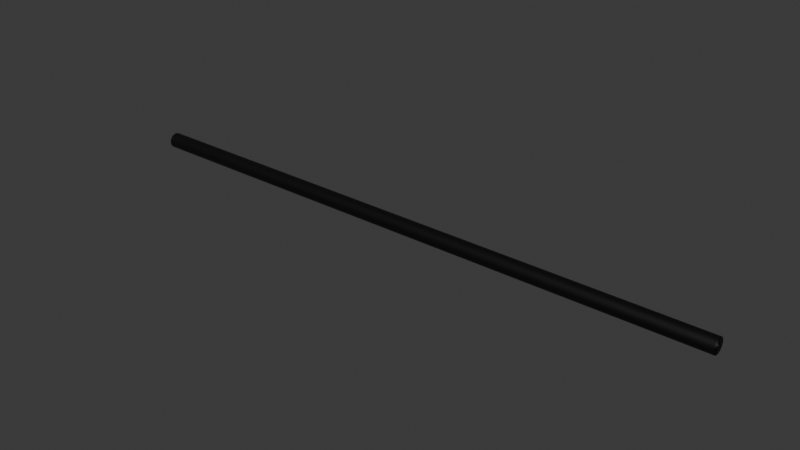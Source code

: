 # Source: cable.blend  (saved by Blender 4.0.36; exported with 4.5.12 LTS)
import bpy
from mathutils import Matrix  # noqa: F401  (used for matrix-valued properties, if any)

bpy.ops.wm.read_factory_settings(use_empty=True)
scene = bpy.context.scene
scene.name = 'Scene'

# ---- collections
col_collection = bpy.data.collections.new('Collection'); scene.collection.children.link(col_collection)

# ---- materials (node trees are filled in below, after node groups)
mat_material_001 = bpy.data.materials.new('Material.001')
mat_material_001.use_transparent_shadow = False

# ---- material node trees
mat_material_001.use_nodes = True; mat_material_001.node_tree.nodes.clear()
_N = mat_material_001.node_tree.nodes; _L = mat_material_001.node_tree.links
n0 = _N.new('ShaderNodeBsdfPrincipled'); n0.name = 'Principled BSDF'; n0.location = (10, 300)
n0.inputs[0].default_value = (0.001319, 0.001319, 0.001319, 1.0)
n0.inputs[3].default_value = 1.45
n1 = _N.new('ShaderNodeOutputMaterial'); n1.name = 'Material Output'; n1.location = (300, 300)
_L.new(n0.outputs[0], n1.inputs[0])
n1.is_active_output = True

# ---- world
world_world = bpy.data.worlds.new('World'); scene.world = world_world
world_world.use_nodes = True; world_world.node_tree.nodes.clear()
_N = world_world.node_tree.nodes; _L = world_world.node_tree.links
n0 = _N.new('ShaderNodeOutputWorld'); n0.name = 'World Output'; n0.location = (300, 300)
n1 = _N.new('ShaderNodeBackground'); n1.name = 'Background'; n1.location = (10, 300)
n1.inputs[0].default_value = (0.05088, 0.05088, 0.05088, 1.0)
_L.new(n1.outputs[0], n0.inputs[0])
n0.is_active_output = True
world_world.color = (0.05088, 0.05088, 0.05088)
world_world.use_sun_shadow = False
world_world.sun_shadow_jitter_overblur = 0.0

# ---- meshes
me_cylinder = bpy.data.meshes.new('Cylinder')
me_cylinder.from_pydata([(0.0, 1.0, -1.0), (0.0, 1.0, 1.0), (0.1951, 0.9808, -1.0), (0.1951, 0.9808, 1.0), (0.3827, 0.9239, -1.0), (0.3827, 0.9239, 1.0), (0.5556, 0.8315, -1.0), (0.5556, 0.8315, 1.0), (0.7071, 0.7071, -1.0), (0.7071, 0.7071, 1.0), (0.8315, 0.5556, -1.0), (0.8315, 0.5556, 1.0), (0.9239, 0.3827, -1.0), (0.9239, 0.3827, 1.0), (0.9808, 0.1951, -1.0), (0.9808, 0.1951, 1.0), (1.0, 0.0, -1.0), (1.0, 0.0, 1.0), (0.9808, -0.1951, -1.0), (0.9808, -0.1951, 1.0), (0.9239, -0.3827, -1.0), (0.9239, -0.3827, 1.0), (0.8315, -0.5556, -1.0), (0.8315, -0.5556, 1.0), (0.7071, -0.7071, -1.0), (0.7071, -0.7071, 1.0), (0.5556, -0.8315, -1.0), (0.5556, -0.8315, 1.0), (0.3827, -0.9239, -1.0), (0.3827, -0.9239, 1.0), (0.1951, -0.9808, -1.0), (0.1951, -0.9808, 1.0), (0.0, -1.0, -1.0), (0.0, -1.0, 1.0), (-0.1951, -0.9808, -1.0), (-0.1951, -0.9808, 1.0), (-0.3827, -0.9239, -1.0), (-0.3827, -0.9239, 1.0), (-0.5556, -0.8315, -1.0), (-0.5556, -0.8315, 1.0), (-0.7071, -0.7071, -1.0), (-0.7071, -0.7071, 1.0), (-0.8315, -0.5556, -1.0), (-0.8315, -0.5556, 1.0), (-0.9239, -0.3827, -1.0), (-0.9239, -0.3827, 1.0), (-0.9808, -0.1951, -1.0), (-0.9808, -0.1951, 1.0), (-1.0, 0.0, -1.0), (-1.0, 0.0, 1.0), (-0.9808, 0.1951, -1.0), (-0.9808, 0.1951, 1.0), (-0.9239, 0.3827, -1.0), (-0.9239, 0.3827, 1.0), (-0.8315, 0.5556, -1.0), (-0.8315, 0.5556, 1.0), (-0.7071, 0.7071, -1.0), (-0.7071, 0.7071, 1.0), (-0.5556, 0.8315, -1.0), (-0.5556, 0.8315, 1.0), (-0.3827, 0.9239, -1.0), (-0.3827, 0.9239, 1.0), (-0.1951, 0.9808, -1.0), (-0.1951, 0.9808, 1.0)], [], [(0, 1, 3, 2), (2, 3, 5, 4), (4, 5, 7, 6), (6, 7, 9, 8), (8, 9, 11, 10), (10, 11, 13, 12), (12, 13, 15, 14), (14, 15, 17, 16), (16, 17, 19, 18), (18, 19, 21, 20), (20, 21, 23, 22), (22, 23, 25, 24), (24, 25, 27, 26), (26, 27, 29, 28), (28, 29, 31, 30), (30, 31, 33, 32), (32, 33, 35, 34), (34, 35, 37, 36), (36, 37, 39, 38), (38, 39, 41, 40), (40, 41, 43, 42), (42, 43, 45, 44), (44, 45, 47, 46), (46, 47, 49, 48), (48, 49, 51, 50), (50, 51, 53, 52), (52, 53, 55, 54), (54, 55, 57, 56), (56, 57, 59, 58), (58, 59, 61, 60), (3, 1, 63, 61, 59, 57, 55, 53, 51, 49, 47, 45, 43, 41, 39, 37, 35, 33, 31, 29, 27, 25, 23, 21, 19, 17, 15, 13, 11, 9, 7, 5), (60, 61, 63, 62), (62, 63, 1, 0), (0, 2, 4, 6, 8, 10, 12, 14, 16, 18, 20, 22, 24, 26, 28, 30, 32, 34, 36, 38, 40, 42, 44, 46, 48, 50, 52, 54, 56, 58, 60, 62)])
me_cylinder.polygons.foreach_set('use_smooth', [True] * 34)
_uv = me_cylinder.uv_layers.new(name='UVMap')
_uv.uv.foreach_set('vector', [1.0, 0.5, 1.0, 1.0, 0.9688, 1.0, 0.9688, 0.5, 0.9688, 0.5, 0.9688, 1.0, 0.9375, 1.0, 0.9375, 0.5, 0.9375, 0.5, 0.9375, 1.0, 0.9062, 1.0, 0.9062, 0.5, 0.9062, 0.5, 0.9062, 1.0, 0.875, 1.0, 0.875, 0.5, 0.875, 0.5, 0.875, 1.0, 0.8438, 1.0, 0.8438, 0.5, 0.8438, 0.5, 0.8438, 1.0, 0.8125, 1.0, 0.8125, 0.5, 0.8125, 0.5, 0.8125, 1.0, 0.7812, 1.0, 0.7812, 0.5, 0.7812, 0.5, 0.7812, 1.0, 0.75, 1.0, 0.75, 0.5, 0.75, 0.5, 0.75, 1.0, 0.7188, 1.0, 0.7188, 0.5, 0.7188, 0.5, 0.7188, 1.0, 0.6875, 1.0, 0.6875, 0.5, 0.6875, 0.5, 0.6875, 1.0, 0.6562, 1.0, 0.6562, 0.5, 0.6562, 0.5, 0.6562, 1.0, 0.625, 1.0, 0.625, 0.5, 0.625, 0.5, 0.625, 1.0, 0.5938, 1.0, 0.5938, 0.5, 0.5938, 0.5, 0.5938, 1.0, 0.5625, 1.0, 0.5625, 0.5, 0.5625, 0.5, 0.5625, 1.0, 0.5312, 1.0, 0.5312, 0.5, 0.5312, 0.5, 0.5312, 1.0, 0.5, 1.0, 0.5, 0.5, 0.5, 0.5, 0.5, 1.0, 0.4688, 1.0, 0.4688, 0.5, 0.4688, 0.5, 0.4688, 1.0, 0.4375, 1.0, 0.4375, 0.5, 0.4375, 0.5, 0.4375, 1.0, 0.4062, 1.0, 0.4062, 0.5, 0.4062, 0.5, 0.4062, 1.0, 0.375, 1.0, 0.375, 0.5, 0.375, 0.5, 0.375, 1.0, 0.3438, 1.0, 0.3438, 0.5, 0.3438, 0.5, 0.3438, 1.0, 0.3125, 1.0, 0.3125, 0.5, 0.3125, 0.5, 0.3125, 1.0, 0.2812, 1.0, 0.2812, 0.5, 0.2812, 0.5, 0.2812, 1.0, 0.25, 1.0, 0.25, 0.5, 0.25, 0.5, 0.25, 1.0, 0.2188, 1.0, 0.2188, 0.5, 0.2188, 0.5, 0.2188, 1.0, 0.1875, 1.0, 0.1875, 0.5, 0.1875, 0.5, 0.1875, 1.0, 0.1562, 1.0, 0.1562, 0.5, 0.1562, 0.5, 0.1562, 1.0, 0.125, 1.0, 0.125, 0.5, 0.125, 0.5, 0.125, 1.0, 0.09375, 1.0, 0.09375, 0.5, 0.09375, 0.5, 0.09375, 1.0, 0.0625, 1.0, 0.0625, 0.5, 0.2968, 0.4854, 0.25, 0.49, 0.2032, 0.4854, 0.1582, 0.4717, 0.1167, 0.4496, 0.08029, 0.4197, 0.05045, 0.3833, 0.02827, 0.3418, 0.01461, 0.2968, 0.01, 0.25, 0.01461, 0.2032, 0.02827, 0.1582, 0.05045, 0.1167, 0.08029, 0.08029, 0.1167, 0.05045, 0.1582, 0.02827, 0.2032, 0.01461, 0.25, 0.01, 0.2968, 0.01461, 0.3418, 0.02827, 0.3833, 0.05045, 0.4197, 0.08029, 0.4496, 0.1167, 0.4717, 0.1582, 0.4854, 0.2032, 0.49, 0.25, 0.4854, 0.2968, 0.4717, 0.3418, 0.4496, 0.3833, 0.4197, 0.4197, 0.3833, 0.4496, 0.3418, 0.4717, 0.0625, 0.5, 0.0625, 1.0, 0.03125, 1.0, 0.03125, 0.5, 0.03125, 0.5, 0.03125, 1.0, 0.0, 1.0, 0.0, 0.5, 0.75, 0.49, 0.7968, 0.4854, 0.8418, 0.4717, 0.8833, 0.4496, 0.9197, 0.4197, 0.9496, 0.3833, 0.9717, 0.3418, 0.9854, 0.2968, 0.99, 0.25, 0.9854, 0.2032, 0.9717, 0.1582, 0.9496, 0.1167, 0.9197, 0.08029, 0.8833, 0.05045, 0.8418, 0.02827, 0.7968, 0.01461, 0.75, 0.01, 0.7032, 0.01461, 0.6582, 0.02827, 0.6167, 0.05045, 0.5803, 0.08029, 0.5504, 0.1167, 0.5283, 0.1582, 0.5146, 0.2032, 0.51, 0.25, 0.5146, 0.2968, 0.5283, 0.3418, 0.5504, 0.3833, 0.5803, 0.4197, 0.6167, 0.4496, 0.6582, 0.4717, 0.7032, 0.4854])
me_cylinder.materials.append(mat_material_001)
me_cylinder.update()

# ---- objects
ob_cylinder = bpy.data.objects.new('Cylinder', me_cylinder)

# ---- transforms, parenting, visibility, modifiers, constraints
ob_cylinder.location = (0.0, 0.0, 0.0)
ob_cylinder.rotation_euler = (0.0, 1.571, 0.0)
ob_cylinder.scale = (0.025, 0.025, 1.0)

# ---- collection membership
col_collection.objects.link(ob_cylinder)

# ---- scene / render settings (as saved in the file)
scene.frame_start = 1; scene.frame_end = 250; scene.frame_set(1)
scene.render.engine = 'BLENDER_EEVEE_NEXT'
scene.cycles.sampling_pattern = 'TABULATED_SOBOL'
bpy.context.view_layer.update()

# ---- added for rendering (the .blend has no active camera and no usable light): camera, sun
cam_auto = bpy.data.cameras.new('AutoCamera')
cam_auto.lens = 50.0
cam_auto.sensor_width = 36.0
cam_auto.clip_end = 1000.0
ob_auto_camera = bpy.data.objects.new('AutoCamera', cam_auto)
scene.collection.objects.link(ob_auto_camera)
ob_auto_camera.location = (1.85161, -2.22193, 1.48128)
ob_auto_camera.rotation_euler = (1.09748, -7.21219e-08, 0.694738)
scene.camera = ob_auto_camera
light_auto_sun = bpy.data.lights.new('AutoSun', 'SUN')
light_auto_sun.energy = 3.0
light_auto_sun.angle = 0.0523599
ob_auto_sun = bpy.data.objects.new('AutoSun', light_auto_sun)
scene.collection.objects.link(ob_auto_sun)
ob_auto_sun.rotation_euler = (0.872665, 0.174533, 0.523599)
bpy.context.view_layer.update()
